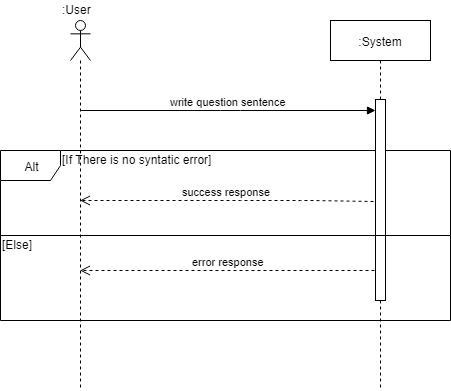

The diagram above was exported from draw.io. Its source (the exported page's mxGraphModel, read from the mxfile embedded in the PNG):
<mxGraphModel dx="2077" dy="550" grid="1" gridSize="10" guides="1" tooltips="1" connect="1" arrows="1" fold="1" page="1" pageScale="1" pageWidth="827" pageHeight="1169" math="0" shadow="0">
  <root>
    <mxCell id="0" />
    <mxCell id="1" parent="0" />
    <mxCell id="QzBsQTBZzfis8T0fDiKC-20" value="Alt" style="shape=umlFrame;whiteSpace=wrap;html=1;" parent="1" vertex="1">
      <mxGeometry x="-50" y="150" width="450" height="170" as="geometry" />
    </mxCell>
    <mxCell id="QzBsQTBZzfis8T0fDiKC-1" value="" style="shape=umlLifeline;participant=umlActor;perimeter=lifelinePerimeter;whiteSpace=wrap;html=1;container=1;collapsible=0;recursiveResize=0;verticalAlign=top;spacingTop=36;labelBackgroundColor=#ffffff;outlineConnect=0;" parent="1" vertex="1">
      <mxGeometry x="20" y="20" width="20" height="370" as="geometry" />
    </mxCell>
    <mxCell id="QzBsQTBZzfis8T0fDiKC-2" value=":System" style="shape=umlLifeline;perimeter=lifelinePerimeter;whiteSpace=wrap;html=1;container=1;collapsible=0;recursiveResize=0;outlineConnect=0;" parent="1" vertex="1">
      <mxGeometry x="280" y="20" width="100" height="370" as="geometry" />
    </mxCell>
    <mxCell id="QzBsQTBZzfis8T0fDiKC-16" value="" style="html=1;points=[];perimeter=orthogonalPerimeter;" parent="QzBsQTBZzfis8T0fDiKC-2" vertex="1">
      <mxGeometry x="45" y="79" width="10" height="201" as="geometry" />
    </mxCell>
    <mxCell id="QzBsQTBZzfis8T0fDiKC-15" value=":User" style="text;html=1;resizable=0;points=[];autosize=1;align=left;verticalAlign=top;spacingTop=-4;" parent="1" vertex="1">
      <mxGeometry x="10" width="40" height="20" as="geometry" />
    </mxCell>
    <mxCell id="QzBsQTBZzfis8T0fDiKC-21" value="" style="line;strokeWidth=1;fillColor=none;align=left;verticalAlign=middle;spacingTop=-1;spacingLeft=3;spacingRight=3;rotatable=0;labelPosition=right;points=[];portConstraint=eastwest;" parent="1" vertex="1">
      <mxGeometry x="-50" y="231" width="450" height="8" as="geometry" />
    </mxCell>
    <mxCell id="QzBsQTBZzfis8T0fDiKC-22" value="[Else]" style="text;html=1;resizable=0;points=[];autosize=1;align=left;verticalAlign=top;spacingTop=-4;" parent="1" vertex="1">
      <mxGeometry x="-50" y="235" width="50" height="20" as="geometry" />
    </mxCell>
    <mxCell id="QzBsQTBZzfis8T0fDiKC-23" value="[If There is no syntatic error]" style="text;html=1;resizable=0;points=[];autosize=1;align=left;verticalAlign=top;spacingTop=-4;" parent="1" vertex="1">
      <mxGeometry x="10" y="150" width="170" height="20" as="geometry" />
    </mxCell>
    <mxCell id="QzBsQTBZzfis8T0fDiKC-24" value="success response" style="html=1;verticalAlign=bottom;endArrow=open;dashed=1;endSize=8;exitX=-0.2;exitY=0.505;exitDx=0;exitDy=0;exitPerimeter=0;" parent="1" source="QzBsQTBZzfis8T0fDiKC-16" target="QzBsQTBZzfis8T0fDiKC-1" edge="1">
      <mxGeometry relative="1" as="geometry">
        <mxPoint x="280" y="210" as="sourcePoint" />
        <mxPoint x="200" y="210" as="targetPoint" />
        <Array as="points">
          <mxPoint x="260" y="200" />
          <mxPoint x="180" y="200" />
        </Array>
      </mxGeometry>
    </mxCell>
    <mxCell id="QzBsQTBZzfis8T0fDiKC-19" value="write question sentence" style="html=1;verticalAlign=bottom;endArrow=block;" parent="1" edge="1" target="QzBsQTBZzfis8T0fDiKC-16" source="QzBsQTBZzfis8T0fDiKC-1">
      <mxGeometry width="80" relative="1" as="geometry">
        <mxPoint x="30" y="150" as="sourcePoint" />
        <mxPoint x="330" y="150" as="targetPoint" />
        <Array as="points">
          <mxPoint x="180" y="110" />
        </Array>
      </mxGeometry>
    </mxCell>
    <mxCell id="QzBsQTBZzfis8T0fDiKC-25" value="error response" style="html=1;verticalAlign=bottom;endArrow=open;dashed=1;endSize=8;exitX=-0.12;exitY=0.852;exitDx=0;exitDy=0;exitPerimeter=0;" parent="1" source="QzBsQTBZzfis8T0fDiKC-16" edge="1" target="QzBsQTBZzfis8T0fDiKC-1">
      <mxGeometry relative="1" as="geometry">
        <mxPoint x="110" y="300" as="sourcePoint" />
        <mxPoint x="30" y="300" as="targetPoint" />
      </mxGeometry>
    </mxCell>
  </root>
</mxGraphModel>